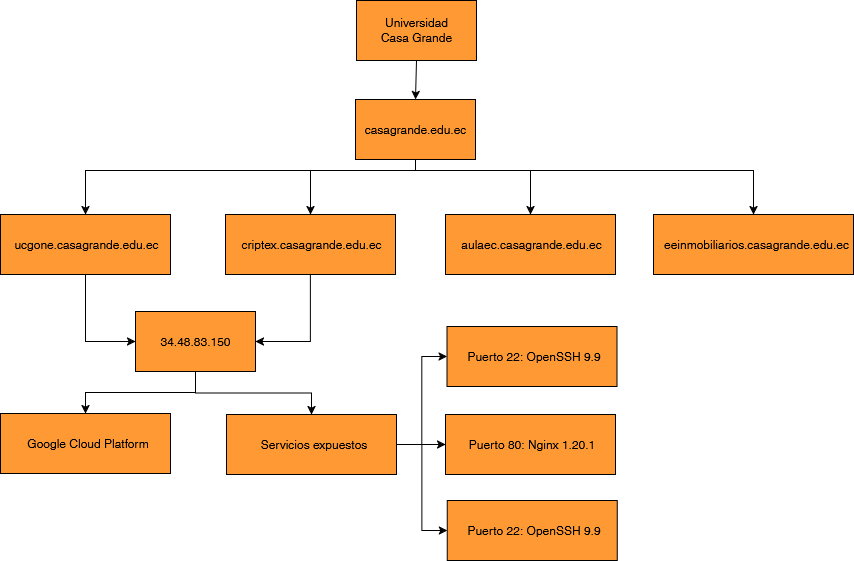

The diagram above was exported from draw.io. Its source (the exported page's mxGraphModel, read from the mxfile embedded in the PNG):
<mxGraphModel dx="1665" dy="779" grid="1" gridSize="10" guides="1" tooltips="1" connect="1" arrows="1" fold="1" page="1" pageScale="1" pageWidth="850" pageHeight="1100" math="0" shadow="0">
  <root>
    <mxCell id="0" />
    <mxCell id="1" parent="0" />
    <mxCell id="2" parent="1" style="rounded=0;whiteSpace=wrap;html=1;fillColor=#FF9933;" value="" vertex="1">
      <mxGeometry height="60" width="120" x="503" y="30" as="geometry" />
    </mxCell>
    <mxCell id="3" parent="1" style="text;html=1;whiteSpace=wrap;strokeColor=none;fillColor=none;align=center;verticalAlign=middle;rounded=0;" value="Universidad Casa Grande" vertex="1">
      <mxGeometry height="30" width="85" x="521" y="45" as="geometry" />
    </mxCell>
    <mxCell id="4" edge="1" parent="1" source="8" style="edgeStyle=orthogonalEdgeStyle;rounded=0;orthogonalLoop=1;jettySize=auto;html=1;entryX=0.5;entryY=0;entryDx=0;entryDy=0;" target="12">
      <mxGeometry relative="1" as="geometry">
        <Array as="points">
          <mxPoint x="562" y="200" />
          <mxPoint x="232" y="200" />
        </Array>
      </mxGeometry>
    </mxCell>
    <mxCell id="5" edge="1" parent="1" source="8" style="edgeStyle=orthogonalEdgeStyle;rounded=0;orthogonalLoop=1;jettySize=auto;html=1;entryX=0.5;entryY=0;entryDx=0;entryDy=0;" target="15">
      <mxGeometry relative="1" as="geometry">
        <Array as="points">
          <mxPoint x="562" y="200" />
          <mxPoint x="457" y="200" />
        </Array>
      </mxGeometry>
    </mxCell>
    <mxCell id="6" edge="1" parent="1" source="8" style="edgeStyle=orthogonalEdgeStyle;rounded=0;orthogonalLoop=1;jettySize=auto;html=1;entryX=0.5;entryY=0;entryDx=0;entryDy=0;" target="17">
      <mxGeometry relative="1" as="geometry">
        <Array as="points">
          <mxPoint x="562" y="200" />
          <mxPoint x="677" y="200" />
        </Array>
      </mxGeometry>
    </mxCell>
    <mxCell id="7" edge="1" parent="1" source="8" style="edgeStyle=orthogonalEdgeStyle;rounded=0;orthogonalLoop=1;jettySize=auto;html=1;entryX=0.5;entryY=0;entryDx=0;entryDy=0;" target="19">
      <mxGeometry relative="1" as="geometry">
        <Array as="points">
          <mxPoint x="562" y="200" />
          <mxPoint x="900" y="200" />
        </Array>
      </mxGeometry>
    </mxCell>
    <mxCell id="8" parent="1" style="rounded=0;whiteSpace=wrap;html=1;fillColor=#FF9933;" value="" vertex="1">
      <mxGeometry height="60" width="120" x="502" y="129" as="geometry" />
    </mxCell>
    <mxCell id="9" parent="1" style="text;html=1;whiteSpace=wrap;strokeColor=none;fillColor=none;align=center;verticalAlign=middle;rounded=0;" value="casagrande.edu.ec" vertex="1">
      <mxGeometry height="30" width="85" x="520" y="144" as="geometry" />
    </mxCell>
    <mxCell id="10" edge="1" parent="1" source="2" style="endArrow=classic;html=1;rounded=0;entryX=0.5;entryY=0;entryDx=0;entryDy=0;exitX=0.5;exitY=1;exitDx=0;exitDy=0;" target="8" value="">
      <mxGeometry height="50" relative="1" width="50" as="geometry">
        <mxPoint x="562" y="104" as="sourcePoint" />
        <mxPoint x="612" y="54" as="targetPoint" />
      </mxGeometry>
    </mxCell>
    <mxCell id="11" edge="1" parent="1" source="12" style="edgeStyle=orthogonalEdgeStyle;rounded=0;orthogonalLoop=1;jettySize=auto;html=1;entryX=0;entryY=0.5;entryDx=0;entryDy=0;" target="23">
      <mxGeometry relative="1" as="geometry" />
    </mxCell>
    <mxCell id="12" parent="1" style="rounded=0;whiteSpace=wrap;html=1;fillColor=#FF9933;" value="" vertex="1">
      <mxGeometry height="60" width="170" x="147" y="244" as="geometry" />
    </mxCell>
    <mxCell id="13" parent="1" style="text;html=1;whiteSpace=wrap;strokeColor=none;fillColor=none;align=center;verticalAlign=middle;rounded=0;" value="&lt;div&gt;ucgone.casagrande.edu.ec&lt;/div&gt;" vertex="1">
      <mxGeometry height="30" width="85" x="191" y="259" as="geometry" />
    </mxCell>
    <mxCell id="14" edge="1" parent="1" source="15" style="edgeStyle=orthogonalEdgeStyle;rounded=0;orthogonalLoop=1;jettySize=auto;html=1;entryX=1;entryY=0.5;entryDx=0;entryDy=0;" target="23">
      <mxGeometry relative="1" as="geometry" />
    </mxCell>
    <mxCell id="15" parent="1" style="rounded=0;whiteSpace=wrap;html=1;fillColor=#FF9933;" value="" vertex="1">
      <mxGeometry height="60" width="170" x="372" y="244" as="geometry" />
    </mxCell>
    <mxCell id="16" parent="1" style="text;html=1;whiteSpace=wrap;strokeColor=none;fillColor=none;align=center;verticalAlign=middle;rounded=0;" value="&lt;div&gt;criptex.casagrande.edu.ec&lt;/div&gt;" vertex="1">
      <mxGeometry height="30" width="85" x="416" y="259" as="geometry" />
    </mxCell>
    <mxCell id="17" parent="1" style="rounded=0;whiteSpace=wrap;html=1;fillColor=#FF9933;" value="" vertex="1">
      <mxGeometry height="60" width="170" x="592" y="244" as="geometry" />
    </mxCell>
    <mxCell id="18" parent="1" style="text;html=1;whiteSpace=wrap;strokeColor=none;fillColor=none;align=center;verticalAlign=middle;rounded=0;" value="&lt;div&gt;aulaec.casagrande.edu.ec&lt;/div&gt;" vertex="1">
      <mxGeometry height="30" width="85" x="636" y="259" as="geometry" />
    </mxCell>
    <mxCell id="19" parent="1" style="rounded=0;whiteSpace=wrap;html=1;fillColor=#FF9933;" value="" vertex="1">
      <mxGeometry height="60" width="200" x="800" y="244" as="geometry" />
    </mxCell>
    <mxCell id="20" parent="1" style="text;html=1;whiteSpace=wrap;strokeColor=none;fillColor=none;align=center;verticalAlign=middle;rounded=0;" value="&lt;div&gt;eeinmobiliarios.casagrande.edu.ec&lt;/div&gt;" vertex="1">
      <mxGeometry height="30" width="85" x="861" y="259" as="geometry" />
    </mxCell>
    <mxCell id="21" edge="1" parent="1" source="23" style="edgeStyle=orthogonalEdgeStyle;rounded=0;orthogonalLoop=1;jettySize=auto;html=1;entryX=0.5;entryY=0;entryDx=0;entryDy=0;" target="25">
      <mxGeometry relative="1" as="geometry" />
    </mxCell>
    <mxCell id="22" edge="1" parent="1" source="23" style="edgeStyle=orthogonalEdgeStyle;rounded=0;orthogonalLoop=1;jettySize=auto;html=1;entryX=0.5;entryY=0;entryDx=0;entryDy=0;" target="30">
      <mxGeometry relative="1" as="geometry" />
    </mxCell>
    <mxCell id="23" parent="1" style="rounded=0;whiteSpace=wrap;html=1;fillColor=#FF9933;" value="" vertex="1">
      <mxGeometry height="60" width="120" x="282" y="341" as="geometry" />
    </mxCell>
    <mxCell id="24" parent="1" style="text;html=1;whiteSpace=wrap;strokeColor=none;fillColor=none;align=center;verticalAlign=middle;rounded=0;" value="&lt;p class=&quot;MsoNormal&quot;&gt;&lt;span style=&quot;mso-bidi-font-weight:normal&quot;&gt;34.48.83.150&lt;/span&gt;&lt;/p&gt;" vertex="1">
      <mxGeometry height="30" width="85" x="300" y="356" as="geometry" />
    </mxCell>
    <mxCell id="25" parent="1" style="rounded=0;whiteSpace=wrap;html=1;fillColor=#FF9933;" value="" vertex="1">
      <mxGeometry height="60" width="170" x="147" y="443" as="geometry" />
    </mxCell>
    <mxCell id="26" parent="1" style="text;html=1;whiteSpace=wrap;strokeColor=none;fillColor=none;align=center;verticalAlign=middle;rounded=0;" value="Google Cloud Platform" vertex="1">
      <mxGeometry height="30" width="130" x="170" y="458" as="geometry" />
    </mxCell>
    <mxCell id="27" edge="1" parent="1" source="30" style="edgeStyle=orthogonalEdgeStyle;rounded=0;orthogonalLoop=1;jettySize=auto;html=1;entryX=0;entryY=0.5;entryDx=0;entryDy=0;" target="32">
      <mxGeometry relative="1" as="geometry" />
    </mxCell>
    <mxCell id="28" edge="1" parent="1" source="30" style="edgeStyle=orthogonalEdgeStyle;rounded=0;orthogonalLoop=1;jettySize=auto;html=1;entryX=0;entryY=0.5;entryDx=0;entryDy=0;" target="36">
      <mxGeometry relative="1" as="geometry" />
    </mxCell>
    <mxCell id="29" edge="1" parent="1" source="30" style="edgeStyle=orthogonalEdgeStyle;rounded=0;orthogonalLoop=1;jettySize=auto;html=1;entryX=0;entryY=0.5;entryDx=0;entryDy=0;" target="34">
      <mxGeometry relative="1" as="geometry" />
    </mxCell>
    <mxCell id="30" parent="1" style="rounded=0;whiteSpace=wrap;html=1;fillColor=#FF9933;" value="" vertex="1">
      <mxGeometry height="60" width="170" x="373" y="444" as="geometry" />
    </mxCell>
    <mxCell id="31" parent="1" style="text;html=1;whiteSpace=wrap;strokeColor=none;fillColor=none;align=center;verticalAlign=middle;rounded=0;" value="Servicios expuestos" vertex="1">
      <mxGeometry height="30" width="130" x="396" y="459" as="geometry" />
    </mxCell>
    <mxCell id="32" parent="1" style="rounded=0;whiteSpace=wrap;html=1;fillColor=#FF9933;" value="" vertex="1">
      <mxGeometry height="60" width="170" x="593.5" y="356" as="geometry" />
    </mxCell>
    <mxCell id="33" parent="1" style="text;html=1;whiteSpace=wrap;strokeColor=none;fillColor=none;align=center;verticalAlign=middle;rounded=0;" value="Puerto 22: OpenSSH 9.9" vertex="1">
      <mxGeometry height="30" width="143.5" x="608.5" y="371" as="geometry" />
    </mxCell>
    <mxCell id="34" parent="1" style="rounded=0;whiteSpace=wrap;html=1;fillColor=#FF9933;" value="" vertex="1">
      <mxGeometry height="60" width="170" x="592" y="444" as="geometry" />
    </mxCell>
    <mxCell id="35" parent="1" style="text;html=1;whiteSpace=wrap;strokeColor=none;fillColor=none;align=center;verticalAlign=middle;rounded=0;" value="Puerto 80: Nginx 1.20.1" vertex="1">
      <mxGeometry height="30" width="143.5" x="607" y="459" as="geometry" />
    </mxCell>
    <mxCell id="36" parent="1" style="rounded=0;whiteSpace=wrap;html=1;fillColor=#FF9933;" value="" vertex="1">
      <mxGeometry height="60" width="170" x="593.75" y="530" as="geometry" />
    </mxCell>
    <mxCell id="37" parent="1" style="text;html=1;whiteSpace=wrap;strokeColor=none;fillColor=none;align=center;verticalAlign=middle;rounded=0;" value="Puerto 22: OpenSSH 9.9" vertex="1">
      <mxGeometry height="30" width="143.5" x="608.75" y="545" as="geometry" />
    </mxCell>
  </root>
</mxGraphModel>